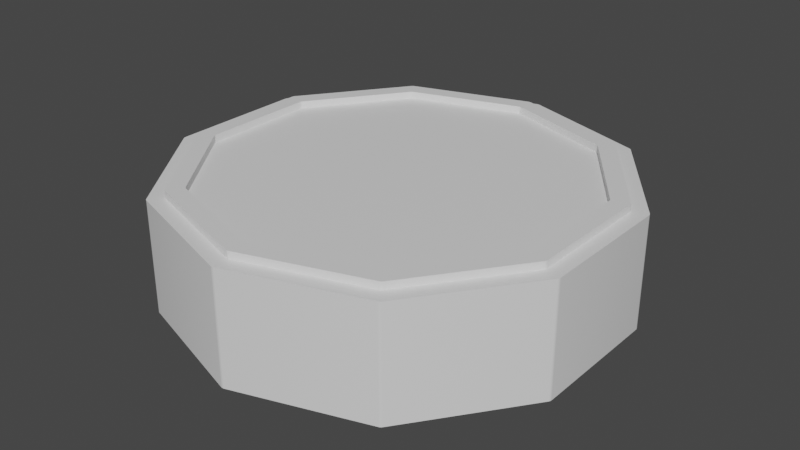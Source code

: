 # Source: final-platform.blend  (saved by Blender 2.93.21; exported with 4.5.12 LTS)
import bpy
from mathutils import Matrix  # noqa: F401  (used for matrix-valued properties, if any)

bpy.ops.wm.read_factory_settings(use_empty=True)
scene = bpy.context.scene
scene.name = 'Scene'

# ---- collections
col_collection = bpy.data.collections.new('Collection'); scene.collection.children.link(col_collection)

# ---- materials (node trees are filled in below, after node groups)
mat_base = bpy.data.materials.new('Base')
mat_base.alpha_threshold = 0.0
mat_base.use_transparent_shadow = False
mat_base.line_color = (0.0, 0.0, 0.0, 1.0)

# ---- node groups
ng_auto_smooth = bpy.data.node_groups.new('Auto Smooth', 'GeometryNodeTree')
_s = ng_auto_smooth.interface.new_socket(name='Geometry', in_out='OUTPUT', socket_type='NodeSocketGeometry')
_s = ng_auto_smooth.interface.new_socket(name='Geometry', in_out='INPUT', socket_type='NodeSocketGeometry')
_s = ng_auto_smooth.interface.new_socket(name='Angle', in_out='INPUT', socket_type='NodeSocketFloat')
_s.subtype = 'ANGLE'
_s.min_value = 0.0
_s.max_value = 3.142
ng_auto_smooth.is_modifier = True
_N = ng_auto_smooth.nodes; _L = ng_auto_smooth.links
n0 = _N.new('NodeGroupOutput'); n0.name = 'Group Output'; n0.location = (480, -100)
n1 = _N.new('NodeGroupInput'); n1.name = 'Group Input'; n1.location = (-420, -300)
n2 = _N.new('NodeGroupInput'); n2.name = 'Group Input.001'; n2.location = (-60, -100)
n3 = _N.new('GeometryNodeSetShadeSmooth'); n3.name = 'Set Shade Smooth'; n3.location = (120, -100)
n3.domain = 'EDGE'
n4 = _N.new('GeometryNodeSetShadeSmooth'); n4.name = 'Set Shade Smooth.001'; n4.location = (300, -100)
n5 = _N.new('GeometryNodeInputMeshEdgeAngle'); n5.name = 'Edge Angle'; n5.location = (-420, -220)
n6 = _N.new('GeometryNodeInputEdgeSmooth'); n6.name = 'Is Edge Smooth'; n6.location = (-60, -160)
n7 = _N.new('GeometryNodeInputShadeSmooth'); n7.name = 'Is Face Smooth'; n7.location = (-240, -340)
n8 = _N.new('FunctionNodeBooleanMath'); n8.name = 'Boolean Math'; n8.location = (-60, -220)
n9 = _N.new('FunctionNodeCompare'); n9.name = 'Compare'; n9.location = (-240, -180)
n9.operation = 'LESS_EQUAL'
_L.new(n5.outputs[0], n9.inputs[0])
_L.new(n4.outputs[0], n0.inputs[0])
_L.new(n1.outputs[1], n9.inputs[1])
_L.new(n9.outputs[0], n8.inputs[0])
_L.new(n7.outputs[0], n8.inputs[1])
_L.new(n2.outputs[0], n3.inputs[0])
_L.new(n6.outputs[0], n3.inputs[1])
_L.new(n3.outputs[0], n4.inputs[0])
_L.new(n8.outputs[0], n3.inputs[2])
n0.is_active_output = True

# ---- material node trees
mat_base.use_nodes = True; mat_base.node_tree.nodes.clear()
_N = mat_base.node_tree.nodes; _L = mat_base.node_tree.links
n0 = _N.new('ShaderNodeOutputMaterial'); n0.name = 'Material Output'; n0.location = (300, 300)
n1 = _N.new('ShaderNodeBsdfPrincipled'); n1.name = 'Principled BSDF'; n1.location = (10, 300)
n1.distribution = 'GGX'
n1.subsurface_method = 'BURLEY'
n1.inputs[2].default_value = 0.4
n1.inputs[3].default_value = 1.45
n1.inputs[27].default_value = (0.0, 0.0, 0.0, 1.0)
n1.inputs[28].default_value = 1.0
_L.new(n1.outputs[0], n0.inputs[0])
n0.is_active_output = True

# ---- world
world_world = bpy.data.worlds.new('World'); scene.world = world_world
world_world.use_nodes = True; world_world.node_tree.nodes.clear()
_N = world_world.node_tree.nodes; _L = world_world.node_tree.links
n0 = _N.new('ShaderNodeOutputWorld'); n0.name = 'World Output'; n0.location = (300, 300)
n1 = _N.new('ShaderNodeBackground'); n1.name = 'Background'; n1.location = (10, 300)
n1.inputs[0].default_value = (0.05088, 0.05088, 0.05088, 1.0)
_L.new(n1.outputs[0], n0.inputs[0])
n0.is_active_output = True
world_world.color = (0.05088, 0.05088, 0.05088)
world_world.use_sun_shadow = False
world_world.sun_shadow_jitter_overblur = 0.0

# ---- meshes
me_circle_001 = bpy.data.meshes.new('Circle.001')
me_circle_001.from_pydata([(1.085e-08, 0.12, 1.0), (-0.07053, 0.09708, 1.0), (-0.1141, 0.03708, 1.0), (-0.1141, -0.03708, 1.0), (-0.07053, -0.09708, 1.0), (2.134e-08, -0.12, 1.0), (0.07053, -0.09708, 1.0), (0.1141, -0.03708, 1.0), (0.1141, 0.03708, 1.0), (0.07053, 0.09708, 1.0), (0.0, 0.0, 0.0), (0.0, 0.0, 1.0), (-0.0136, 1.996, 0.0), (0.0136, 1.996, 0.0), (-0.004977, 1.997, 0.0), (0.004977, 1.997, 0.0), (-1.184, 1.606, 0.0), (-1.162, 1.622, 0.0), (-1.178, 1.613, 0.0), (-1.17, 1.619, 0.0), (-1.902, 0.6037, 0.0), (-1.894, 0.6296, 0.0), (-1.901, 0.6124, 0.0), (-1.898, 0.6219, 0.0), (-1.894, -0.6296, 0.0), (-1.902, -0.6037, 0.0), (-1.898, -0.6219, 0.0), (-1.901, -0.6124, 0.0), (-1.162, -1.622, 0.0), (-1.184, -1.606, 0.0), (-1.17, -1.619, 0.0), (-1.178, -1.613, 0.0), (0.0136, -1.996, 0.0), (-0.0136, -1.996, 0.0), (0.004977, -1.997, 0.0), (-0.004976, -1.997, 0.0), (1.184, -1.606, 0.0), (1.162, -1.622, 0.0), (1.178, -1.613, 0.0), (1.17, -1.619, 0.0), (1.902, -0.6037, 0.0), (1.894, -0.6296, 0.0), (1.901, -0.6124, 0.0), (1.898, -0.6219, 0.0), (1.894, 0.6296, 0.0), (1.902, 0.6037, 0.0), (1.898, 0.6219, 0.0), (1.901, 0.6124, 0.0), (1.162, 1.622, 0.0), (1.184, 1.606, 0.0), (1.17, 1.619, 0.0), (1.178, 1.613, 0.0), (1.894, 0.6296, 0.5), (1.902, 0.6037, 0.5), (1.898, 0.6219, 0.5), (1.901, 0.6124, 0.5), (1.162, 1.622, 0.5), (1.184, 1.606, 0.5), (1.17, 1.619, 0.5), (1.178, 1.613, 0.5), (0.0136, -1.996, 0.5), (-0.0136, -1.996, 0.5), (0.004977, -1.997, 0.5), (-0.004976, -1.997, 0.5), (1.184, -1.606, 0.5), (1.162, -1.622, 0.5), (1.178, -1.613, 0.5), (1.17, -1.619, 0.5), (-1.902, 0.6037, 0.5), (-1.894, 0.6296, 0.5), (-1.901, 0.6124, 0.5), (-1.898, 0.6219, 0.5), (-1.894, -0.6296, 0.5), (-1.902, -0.6037, 0.5), (-1.898, -0.6219, 0.5), (-1.901, -0.6124, 0.5), (-0.0136, 1.996, 0.5), (0.0136, 1.996, 0.5), (-0.004977, 1.997, 0.5), (0.004977, 1.997, 0.5), (1.902, -0.6037, 0.5), (1.894, -0.6296, 0.5), (1.901, -0.6124, 0.5), (1.898, -0.6219, 0.5), (-1.162, -1.622, 0.5), (-1.184, -1.606, 0.5), (-1.17, -1.619, 0.5), (-1.178, -1.613, 0.5), (-1.184, 1.606, 0.5), (-1.162, 1.622, 0.5), (-1.178, 1.613, 0.5), (-1.17, 1.619, 0.5), (1.184, 1.606, 1.0), (1.162, 1.622, 1.0), (1.167, 1.606, 1.0), (1.178, 1.613, 1.0), (1.17, 1.619, 1.0), (1.162, -1.622, 1.0), (1.184, -1.606, 1.0), (1.167, -1.606, 1.0), (1.17, -1.619, 1.0), (1.178, -1.613, 1.0), (-1.902, -0.6037, 1.0), (-1.894, -0.6296, 1.0), (-1.889, -0.6136, 1.0), (-1.901, -0.6124, 1.0), (-1.898, -0.6219, 1.0), (0.0136, 1.996, 1.0), (-0.0136, 1.996, 1.0), (-5.833e-09, 1.986, 1.0), (0.004977, 1.997, 1.0), (-0.004977, 1.997, 1.0), (1.894, -0.6296, 1.0), (1.902, -0.6037, 1.0), (1.889, -0.6136, 1.0), (1.898, -0.6219, 1.0), (1.901, -0.6124, 1.0), (-1.184, -1.606, 1.0), (-1.162, -1.622, 1.0), (-1.167, -1.606, 1.0), (-1.178, -1.613, 1.0), (-1.17, -1.619, 1.0), (-1.162, 1.622, 1.0), (-1.184, 1.606, 1.0), (-1.167, 1.606, 1.0), (-1.17, 1.619, 1.0), (-1.178, 1.613, 1.0), (1.902, 0.6037, 1.0), (1.894, 0.6296, 1.0), (1.889, 0.6136, 1.0), (1.901, 0.6124, 1.0), (1.898, 0.6219, 1.0), (-0.0136, -1.996, 1.0), (0.0136, -1.996, 1.0), (1.678e-07, -1.986, 1.0), (-0.004976, -1.997, 1.0), (0.004977, -1.997, 1.0), (-1.894, 0.6296, 1.0), (-1.902, 0.6037, 1.0), (-1.889, 0.6136, 1.0), (-1.898, 0.6219, 1.0), (-1.901, 0.6124, 1.0), (1.077, 1.505, 1.0), (1.099, 1.489, 1.0), (1.099, 1.512, 1.0), (1.085, 1.501, 1.0), (1.093, 1.495, 1.0), (1.099, -1.489, 1.0), (1.077, -1.505, 1.0), (1.099, -1.512, 1.0), (1.093, -1.495, 1.0), (1.085, -1.501, 1.0), (-1.756, -0.5848, 1.0), (-1.764, -0.5589, 1.0), (-1.778, -0.5776, 1.0), (-1.76, -0.5771, 1.0), (-1.763, -0.5676, 1.0), (-0.0136, 1.85, 1.0), (0.0136, 1.85, 1.0), (-4.791e-09, 1.869, 1.0), (-0.004977, 1.852, 1.0), (0.004977, 1.852, 1.0), (1.764, -0.5589, 1.0), (1.756, -0.5848, 1.0), (1.778, -0.5776, 1.0), (1.763, -0.5676, 1.0), (1.76, -0.5771, 1.0), (-1.077, -1.505, 1.0), (-1.099, -1.489, 1.0), (-1.099, -1.512, 1.0), (-1.085, -1.501, 1.0), (-1.093, -1.495, 1.0), (-1.099, 1.489, 1.0), (-1.077, 1.505, 1.0), (-1.099, 1.512, 1.0), (-1.093, 1.495, 1.0), (-1.085, 1.501, 1.0), (1.756, 0.5848, 1.0), (1.764, 0.5589, 1.0), (1.778, 0.5776, 1.0), (1.76, 0.5771, 1.0), (1.763, 0.5676, 1.0), (0.0136, -1.85, 1.0), (-0.0136, -1.85, 1.0), (1.586e-07, -1.869, 1.0), (0.004977, -1.852, 1.0), (-0.004976, -1.852, 1.0), (-1.764, 0.5589, 1.0), (-1.756, 0.5848, 1.0), (-1.778, 0.5776, 1.0), (-1.763, 0.5676, 1.0), (-1.76, 0.5771, 1.0), (1.006, 1.361, 1.0), (0.9837, 1.377, 1.0), (0.9889, 1.361, 1.0), (0.9997, 1.367, 1.0), (0.9916, 1.373, 1.0), (0.9837, -1.377, 1.0), (1.006, -1.361, 1.0), (0.9889, -1.361, 1.0), (0.9916, -1.373, 1.0), (0.9997, -1.367, 1.0), (-1.614, -0.51, 1.0), (-1.605, -0.5359, 1.0), (-1.6, -0.5199, 1.0), (-1.613, -0.5187, 1.0), (-1.609, -0.5282, 1.0), (0.0136, 1.692, 1.0), (-0.0136, 1.692, 1.0), (-3.121e-09, 1.682, 1.0), (0.004977, 1.694, 1.0), (-0.004977, 1.694, 1.0), (1.605, -0.5359, 1.0), (1.614, -0.51, 1.0), (1.6, -0.5199, 1.0), (1.609, -0.5282, 1.0), (1.613, -0.5187, 1.0), (-1.006, -1.361, 1.0), (-0.9837, -1.377, 1.0), (-0.9889, -1.361, 1.0), (-0.9997, -1.367, 1.0), (-0.9916, -1.373, 1.0), (-0.9837, 1.377, 1.0), (-1.006, 1.361, 1.0), (-0.9889, 1.361, 1.0), (-0.9916, 1.373, 1.0), (-0.9997, 1.367, 1.0), (1.614, 0.51, 1.0), (1.605, 0.5359, 1.0), (1.6, 0.5199, 1.0), (1.613, 0.5187, 1.0), (1.609, 0.5282, 1.0), (-0.0136, -1.692, 1.0), (0.0136, -1.692, 1.0), (1.44e-07, -1.682, 1.0), (-0.004977, -1.694, 1.0), (0.004977, -1.694, 1.0), (-1.605, 0.5359, 1.0), (-1.614, 0.51, 1.0), (-1.6, 0.5199, 1.0), (-1.609, 0.5282, 1.0), (-1.613, 0.5187, 1.0), (1.605, 0.5359, 1.066), (1.614, 0.51, 1.066), (1.627, 0.5287, 1.066), (1.609, 0.5282, 1.066), (1.613, 0.5187, 1.066), (1.764, 0.5589, 1.066), (1.756, 0.5848, 1.066), (1.751, 0.5688, 1.066), (1.763, 0.5676, 1.066), (1.76, 0.5771, 1.066), (0.0136, -1.692, 1.066), (-0.0136, -1.692, 1.066), (1.462e-07, -1.711, 1.066), (0.004977, -1.694, 1.066), (-0.004976, -1.694, 1.066), (-0.0136, -1.85, 1.066), (0.0136, -1.85, 1.066), (1.564e-07, -1.841, 1.066), (-0.004976, -1.852, 1.066), (0.004977, -1.852, 1.066), (-1.614, 0.51, 1.066), (-1.605, 0.5359, 1.066), (-1.627, 0.5287, 1.066), (-1.613, 0.5187, 1.066), (-1.609, 0.5282, 1.066), (-1.756, 0.5848, 1.066), (-1.764, 0.5589, 1.066), (-1.751, 0.5688, 1.066), (-1.76, 0.5771, 1.066), (-1.763, 0.5676, 1.066), (-1.077, 1.505, 1.066), (-1.099, 1.489, 1.066), (-1.082, 1.489, 1.066), (-1.085, 1.501, 1.066), (-1.093, 1.495, 1.066), (-1.099, -1.489, 1.066), (-1.077, -1.505, 1.066), (-1.082, -1.489, 1.066), (-1.093, -1.495, 1.066), (-1.085, -1.501, 1.066), (1.756, -0.5848, 1.066), (1.764, -0.5589, 1.066), (1.751, -0.5688, 1.066), (1.76, -0.5771, 1.066), (1.763, -0.5676, 1.066), (0.0136, 1.85, 1.066), (-0.0136, 1.85, 1.066), (-4.535e-09, 1.841, 1.066), (0.004977, 1.852, 1.066), (-0.004977, 1.852, 1.066), (-1.764, -0.5589, 1.066), (-1.756, -0.5848, 1.066), (-1.751, -0.5688, 1.066), (-1.763, -0.5676, 1.066), (-1.76, -0.5771, 1.066), (1.077, -1.505, 1.066), (1.099, -1.489, 1.066), (1.082, -1.489, 1.066), (1.085, -1.501, 1.066), (1.093, -1.495, 1.066), (1.099, 1.489, 1.066), (1.077, 1.505, 1.066), (1.082, 1.489, 1.066), (1.093, 1.495, 1.066), (1.085, 1.501, 1.066), (0.9837, 1.377, 1.066), (1.006, 1.361, 1.066), (1.006, 1.384, 1.066), (0.9916, 1.373, 1.066), (0.9997, 1.367, 1.066), (1.006, -1.361, 1.066), (0.9837, -1.377, 1.066), (1.006, -1.384, 1.066), (0.9997, -1.367, 1.066), (0.9916, -1.373, 1.066), (-1.605, -0.5359, 1.066), (-1.614, -0.51, 1.066), (-1.627, -0.5287, 1.066), (-1.609, -0.5282, 1.066), (-1.613, -0.5187, 1.066), (-0.0136, 1.692, 1.066), (0.0136, 1.692, 1.066), (-3.377e-09, 1.711, 1.066), (-0.004977, 1.694, 1.066), (0.004977, 1.694, 1.066), (1.614, -0.51, 1.066), (1.605, -0.5359, 1.066), (1.627, -0.5287, 1.066), (1.613, -0.5187, 1.066), (1.609, -0.5282, 1.066), (-0.9837, -1.377, 1.066), (-1.006, -1.361, 1.066), (-1.006, -1.384, 1.066), (-0.9916, -1.373, 1.066), (-0.9997, -1.367, 1.066), (-1.006, 1.361, 1.066), (-0.9837, 1.377, 1.066), (-1.006, 1.384, 1.066), (-0.9997, 1.367, 1.066), (-0.9916, 1.373, 1.066)], [(10, 11)], [(207, 193, 307, 323), (212, 198, 312, 328), (217, 203, 317, 333), (192, 228, 242, 308), (197, 233, 252, 313), (202, 238, 262, 318), (222, 208, 322, 338), (227, 213, 327, 243), (232, 218, 332, 253), (237, 223, 337, 263), (20, 25, 73, 68), (32, 37, 65, 60), (44, 49, 57, 52), (48, 13, 77, 56), (28, 33, 61, 84), (40, 45, 53, 80), (16, 21, 69, 88), (24, 29, 85, 72), (36, 41, 81, 64), (52, 57, 92, 128), (11, 5, 6), (6, 7, 11), (7, 8, 11), (8, 9, 11), (9, 0, 11), (0, 1, 11), (1, 2, 11), (2, 3, 11), (3, 4, 11), (4, 5, 11), (72, 85, 117, 103), (64, 81, 112, 98), (56, 77, 107, 93), (94, 93, 107, 109, 159, 158, 142, 144), (76, 89, 122, 108), (68, 73, 102, 138), (60, 65, 97, 133), (88, 69, 137, 123), (84, 61, 132, 118), (80, 53, 127, 113), (142, 158, 287, 303), (124, 123, 137, 139, 189, 188, 172, 174), (119, 118, 132, 134, 184, 183, 167, 169), (114, 113, 127, 129, 179, 178, 162, 164), (139, 138, 102, 104, 154, 153, 187, 189), (134, 133, 97, 99, 149, 148, 182, 184), (129, 128, 92, 94, 144, 143, 177, 179), (109, 108, 122, 124, 174, 173, 157, 159), (104, 103, 117, 119, 169, 168, 152, 154), (99, 98, 112, 114, 164, 163, 147, 149), (234, 233, 197, 199, 6, 5), (249, 248, 302, 304, 309, 308, 242, 244), (182, 148, 297, 258), (239, 238, 202, 204, 3, 2), (187, 153, 292, 268), (199, 198, 212, 214, 7, 6), (162, 178, 247, 283), (204, 203, 217, 219, 4, 3), (167, 183, 257, 278), (209, 208, 222, 224, 1, 0), (289, 288, 272, 274, 339, 338, 322, 324), (269, 268, 292, 294, 319, 318, 262, 264), (259, 258, 297, 299, 314, 313, 252, 254), (294, 293, 277, 279, 334, 333, 317, 319), (299, 298, 282, 284, 329, 328, 312, 314), (304, 303, 287, 289, 324, 323, 307, 309), (274, 273, 267, 269, 264, 263, 337, 339), (279, 278, 257, 259, 254, 253, 332, 334), (284, 283, 247, 249, 244, 243, 327, 329), (177, 143, 302, 248), (224, 223, 237, 239, 2, 1), (229, 228, 192, 194, 9, 8), (157, 173, 272, 288), (219, 218, 232, 234, 5, 4), (194, 193, 207, 209, 0, 9), (152, 168, 277, 293), (214, 213, 227, 229, 8, 7), (172, 188, 267, 273), (147, 163, 282, 298), (92, 95, 94), (95, 96, 94), (96, 93, 94), (97, 100, 99), (100, 101, 99), (101, 98, 99), (102, 105, 104), (105, 106, 104), (106, 103, 104), (107, 110, 109), (110, 111, 109), (111, 108, 109), (112, 115, 114), (115, 116, 114), (116, 113, 114), (117, 120, 119), (120, 121, 119), (121, 118, 119), (122, 125, 124), (125, 126, 124), (126, 123, 124), (127, 130, 129), (130, 131, 129), (131, 128, 129), (132, 135, 134), (135, 136, 134), (136, 133, 134), (137, 140, 139), (140, 141, 139), (141, 138, 139), (142, 145, 144), (145, 146, 144), (146, 143, 144), (147, 150, 149), (150, 151, 149), (151, 148, 149), (152, 155, 154), (155, 156, 154), (156, 153, 154), (157, 160, 159), (160, 161, 159), (161, 158, 159), (162, 165, 164), (165, 166, 164), (166, 163, 164), (167, 170, 169), (170, 171, 169), (171, 168, 169), (172, 175, 174), (175, 176, 174), (176, 173, 174), (177, 180, 179), (180, 181, 179), (181, 178, 179), (182, 185, 184), (185, 186, 184), (186, 183, 184), (187, 190, 189), (190, 191, 189), (191, 188, 189), (192, 195, 194), (195, 196, 194), (196, 193, 194), (197, 200, 199), (200, 201, 199), (201, 198, 199), (202, 205, 204), (205, 206, 204), (206, 203, 204), (207, 210, 209), (210, 211, 209), (211, 208, 209), (212, 215, 214), (215, 216, 214), (216, 213, 214), (217, 220, 219), (220, 221, 219), (221, 218, 219), (222, 225, 224), (225, 226, 224), (226, 223, 224), (227, 230, 229), (230, 231, 229), (231, 228, 229), (232, 235, 234), (235, 236, 234), (236, 233, 234), (237, 240, 239), (240, 241, 239), (241, 238, 239), (242, 245, 244), (245, 246, 244), (246, 243, 244), (247, 250, 249), (250, 251, 249), (251, 248, 249), (252, 255, 254), (255, 256, 254), (256, 253, 254), (257, 260, 259), (260, 261, 259), (261, 258, 259), (262, 265, 264), (265, 266, 264), (266, 263, 264), (267, 270, 269), (270, 271, 269), (271, 268, 269), (272, 275, 274), (275, 276, 274), (276, 273, 274), (277, 280, 279), (280, 281, 279), (281, 278, 279), (282, 285, 284), (285, 286, 284), (286, 283, 284), (287, 290, 289), (290, 291, 289), (291, 288, 289), (292, 295, 294), (295, 296, 294), (296, 293, 294), (297, 300, 299), (300, 301, 299), (301, 298, 299), (302, 305, 304), (305, 306, 304), (306, 303, 304), (307, 310, 309), (310, 311, 309), (311, 308, 309), (312, 315, 314), (315, 316, 314), (316, 313, 314), (317, 320, 319), (320, 321, 319), (321, 318, 319), (322, 325, 324), (325, 326, 324), (326, 323, 324), (327, 330, 329), (330, 331, 329), (331, 328, 329), (332, 335, 334), (335, 336, 334), (336, 333, 334), (337, 340, 339), (340, 341, 339), (341, 338, 339), (53, 45, 47, 55), (55, 47, 46, 54), (54, 46, 44, 52), (61, 33, 35, 63), (63, 35, 34, 62), (62, 34, 32, 60), (69, 21, 23, 71), (71, 23, 22, 70), (70, 22, 20, 68), (127, 53, 55, 130), (130, 55, 54, 131), (131, 54, 52, 128), (48, 56, 58, 50), (50, 58, 59, 51), (51, 59, 57, 49), (132, 61, 63, 135), (135, 63, 62, 136), (136, 62, 60, 133), (36, 64, 66, 38), (38, 66, 67, 39), (39, 67, 65, 37), (137, 69, 71, 140), (140, 71, 70, 141), (141, 70, 68, 138), (24, 72, 74, 26), (26, 74, 75, 27), (27, 75, 73, 25), (12, 76, 78, 14), (14, 78, 79, 15), (15, 79, 77, 13), (40, 80, 82, 42), (42, 82, 83, 43), (43, 83, 81, 41), (28, 84, 86, 30), (30, 86, 87, 31), (31, 87, 85, 29), (16, 88, 90, 18), (18, 90, 91, 19), (19, 91, 89, 17), (56, 93, 96, 58), (58, 96, 95, 59), (59, 95, 92, 57), (64, 98, 101, 66), (66, 101, 100, 67), (67, 100, 97, 65), (72, 103, 106, 74), (74, 106, 105, 75), (75, 105, 102, 73), (76, 108, 111, 78), (78, 111, 110, 79), (79, 110, 107, 77), (80, 113, 116, 82), (82, 116, 115, 83), (83, 115, 112, 81), (84, 118, 121, 86), (86, 121, 120, 87), (87, 120, 117, 85), (88, 123, 126, 90), (90, 126, 125, 91), (91, 125, 122, 89), (322, 208, 211, 325), (325, 211, 210, 326), (326, 210, 207, 323), (192, 308, 311, 195), (195, 311, 310, 196), (196, 310, 307, 193), (287, 158, 161, 290), (290, 161, 160, 291), (291, 160, 157, 288), (172, 273, 276, 175), (175, 276, 275, 176), (176, 275, 272, 173), (327, 213, 216, 330), (330, 216, 215, 331), (331, 215, 212, 328), (197, 313, 316, 200), (200, 316, 315, 201), (201, 315, 312, 198), (282, 163, 166, 285), (285, 166, 165, 286), (286, 165, 162, 283), (177, 248, 251, 180), (180, 251, 250, 181), (181, 250, 247, 178), (332, 218, 221, 335), (335, 221, 220, 336), (336, 220, 217, 333), (202, 318, 321, 205), (205, 321, 320, 206), (206, 320, 317, 203), (167, 278, 281, 170), (170, 281, 280, 171), (171, 280, 277, 168), (292, 153, 156, 295), (295, 156, 155, 296), (296, 155, 152, 293), (237, 263, 266, 240), (240, 266, 265, 241), (241, 265, 262, 238), (297, 148, 151, 300), (300, 151, 150, 301), (301, 150, 147, 298), (222, 338, 341, 225), (225, 341, 340, 226), (226, 340, 337, 223), (232, 253, 256, 235), (235, 256, 255, 236), (236, 255, 252, 233), (302, 143, 146, 305), (305, 146, 145, 306), (306, 145, 142, 303), (227, 243, 246, 230), (230, 246, 245, 231), (231, 245, 242, 228), (267, 188, 191, 270), (270, 191, 190, 271), (271, 190, 187, 268), (257, 183, 186, 260), (260, 186, 185, 261), (261, 185, 182, 258), (12, 17, 89, 76)])
me_circle_001.polygons.foreach_set('use_smooth', [True] * 350)
_uv = me_circle_001.uv_layers.new(name='UVMap')
_uv.uv.foreach_set('vector', [0.6925, 0.5721, 0.6945, 0.4343, 0.7036, 0.4312, 0.7017, 0.5748, 0.477, 0.2714, 0.3454, 0.3121, 0.3396, 0.3044, 0.4767, 0.2618, 0.2577, 0.5692, 0.337, 0.6819, 0.3315, 0.6897, 0.2486, 0.5724, 0.6934, 0.4308, 0.6141, 0.3182, 0.6196, 0.3103, 0.7024, 0.4276, 0.3424, 0.3142, 0.2598, 0.4244, 0.2506, 0.4216, 0.3365, 0.3066, 0.3399, 0.6841, 0.4703, 0.7285, 0.4705, 0.7381, 0.3345, 0.692, 0.6087, 0.6858, 0.6913, 0.5756, 0.7005, 0.5784, 0.6146, 0.6934, 0.6111, 0.3159, 0.4807, 0.2715, 0.4806, 0.2619, 0.6165, 0.308, 0.2586, 0.4279, 0.2566, 0.5657, 0.2475, 0.5688, 0.2494, 0.4252, 0.474, 0.7286, 0.6057, 0.6879, 0.6114, 0.6956, 0.4743, 0.7382, 0.4721, 0.9989, 0.185, 0.9056, 0.2512, 0.8108, 0.4715, 0.8832, 0.002101, 0.3426, 0.1795, 0.09838, 0.2493, 0.1907, 0.1123, 0.3778, 0.7715, 0.09838, 0.949, 0.3426, 0.8397, 0.3804, 0.704, 0.1923, 0.9511, 0.3491, 0.9511, 0.6509, 0.8404, 0.6173, 0.8412, 0.3854, 4.63e-09, 0.6509, 3.957e-07, 0.3491, 0.1107, 0.3827, 0.1098, 0.6146, 0.4789, 0.001104, 0.766, 0.09439, 0.6998, 0.1892, 0.4795, 0.1168, 0.766, 0.9056, 0.4789, 0.9989, 0.4767, 0.8833, 0.6975, 0.8124, 0.1795, 0.9016, 0.002101, 0.6574, 0.1114, 0.6196, 0.247, 0.8077, 0.185, 0.09438, 0.4721, 0.001104, 0.4743, 0.1167, 0.2535, 0.1876, 0.704, 0.1923, 0.8397, 0.3804, 0.7541, 0.4122, 0.6525, 0.2676, 0.4755, 0.5, 0.4587, 0.4942, 0.4653, 0.4854, 0.4653, 0.4854, 0.4758, 0.4822, 0.4755, 0.5, 0.4758, 0.4822, 0.4863, 0.4858, 0.4755, 0.5, 0.4863, 0.4858, 0.4926, 0.4948, 0.4755, 0.5, 0.4926, 0.4948, 0.4924, 0.5058, 0.4755, 0.5, 0.4924, 0.5058, 0.4857, 0.5146, 0.4755, 0.5, 0.4857, 0.5146, 0.4752, 0.5178, 0.4755, 0.5, 0.4752, 0.5178, 0.4648, 0.5142, 0.4755, 0.5, 0.4648, 0.5142, 0.4585, 0.5052, 0.4755, 0.5, 0.4585, 0.5052, 0.4587, 0.4942, 0.4755, 0.5, 0.247, 0.8077, 0.1114, 0.6196, 0.197, 0.5878, 0.2986, 0.7324, 0.2535, 0.1876, 0.4743, 0.1167, 0.4781, 0.2079, 0.3092, 0.2599, 0.8412, 0.3854, 0.8404, 0.6173, 0.7525, 0.5927, 0.7553, 0.416, 0.7533, 0.4145, 0.7553, 0.416, 0.7525, 0.5927, 0.7505, 0.5941, 0.7343, 0.5881, 0.7324, 0.5853, 0.7346, 0.4219, 0.7367, 0.4192, 0.8388, 0.6222, 0.7018, 0.8093, 0.6451, 0.7378, 0.7512, 0.5965, 0.4715, 0.8832, 0.2512, 0.8108, 0.3018, 0.7348, 0.469, 0.792, 0.1123, 0.3778, 0.2493, 0.1907, 0.306, 0.2622, 0.1998, 0.4035, 0.6975, 0.8124, 0.4767, 0.8833, 0.4729, 0.7921, 0.6418, 0.7401, 0.1098, 0.6146, 0.1107, 0.3827, 0.1986, 0.4073, 0.1958, 0.584, 0.4795, 0.1168, 0.6998, 0.1892, 0.6493, 0.2652, 0.4821, 0.208, 0.7346, 0.4219, 0.7324, 0.5853, 0.7228, 0.5825, 0.7252, 0.4251, 0.6427, 0.7377, 0.6418, 0.7401, 0.4729, 0.7921, 0.471, 0.7906, 0.4717, 0.7733, 0.4738, 0.7706, 0.6299, 0.7223, 0.6331, 0.7234, 0.1978, 0.5855, 0.1958, 0.584, 0.1986, 0.4073, 0.2006, 0.4059, 0.2167, 0.4119, 0.2187, 0.4147, 0.2164, 0.5781, 0.2144, 0.5808, 0.48, 0.2094, 0.4821, 0.208, 0.6493, 0.2652, 0.65, 0.2676, 0.6393, 0.2811, 0.636, 0.2821, 0.4813, 0.2294, 0.4794, 0.2267, 0.471, 0.7906, 0.469, 0.792, 0.3018, 0.7348, 0.3011, 0.7324, 0.3118, 0.7189, 0.315, 0.7179, 0.4698, 0.7706, 0.4717, 0.7733, 0.2006, 0.4059, 0.1998, 0.4035, 0.306, 0.2622, 0.3084, 0.2623, 0.318, 0.2766, 0.3179, 0.28, 0.22, 0.4109, 0.2167, 0.4119, 0.65, 0.2676, 0.6525, 0.2676, 0.7541, 0.4122, 0.7533, 0.4145, 0.7367, 0.4192, 0.7334, 0.4181, 0.6392, 0.2845, 0.6393, 0.2811, 0.7505, 0.5941, 0.7512, 0.5965, 0.6451, 0.7378, 0.6427, 0.7377, 0.6331, 0.7234, 0.6332, 0.72, 0.7311, 0.5891, 0.7343, 0.5881, 0.3011, 0.7324, 0.2986, 0.7324, 0.197, 0.5878, 0.1978, 0.5855, 0.2144, 0.5808, 0.2176, 0.5819, 0.3119, 0.7155, 0.3118, 0.7189, 0.3084, 0.2623, 0.3092, 0.2599, 0.4781, 0.2079, 0.48, 0.2094, 0.4794, 0.2267, 0.4773, 0.2294, 0.3211, 0.2777, 0.318, 0.2766, 0.2604, 0.4266, 0.2598, 0.4244, 0.3424, 0.3142, 0.3446, 0.3142, 0.4653, 0.4854, 0.4587, 0.4942, 0.631, 0.2926, 0.6335, 0.2926, 0.7241, 0.4214, 0.7233, 0.4236, 0.7056, 0.4286, 0.7024, 0.4276, 0.6196, 0.3103, 0.6197, 0.3071, 0.22, 0.4109, 0.3179, 0.28, 0.324, 0.2879, 0.2295, 0.4139, 0.4722, 0.7273, 0.4703, 0.7285, 0.3399, 0.6841, 0.3393, 0.6819, 0.4648, 0.5142, 0.4752, 0.5178, 0.4698, 0.7706, 0.315, 0.7179, 0.3207, 0.7097, 0.4697, 0.7606, 0.3446, 0.3142, 0.3454, 0.3121, 0.477, 0.2714, 0.4789, 0.2727, 0.4758, 0.4822, 0.4653, 0.4854, 0.4813, 0.2294, 0.636, 0.2821, 0.6304, 0.2903, 0.4814, 0.2394, 0.3393, 0.6819, 0.337, 0.6819, 0.2577, 0.5692, 0.2584, 0.5671, 0.4585, 0.5052, 0.4648, 0.5142, 0.2164, 0.5781, 0.2187, 0.4147, 0.2283, 0.4175, 0.2259, 0.5749, 0.6906, 0.5734, 0.6913, 0.5756, 0.6087, 0.6858, 0.6064, 0.6858, 0.4857, 0.5146, 0.4924, 0.5058, 0.7208, 0.5838, 0.7215, 0.5861, 0.6271, 0.7121, 0.6247, 0.712, 0.6145, 0.6967, 0.6146, 0.6934, 0.7005, 0.5784, 0.7036, 0.5775, 0.4716, 0.7592, 0.4697, 0.7606, 0.3207, 0.7097, 0.32, 0.7074, 0.3314, 0.6929, 0.3345, 0.692, 0.4705, 0.7381, 0.4723, 0.7408, 0.2302, 0.4162, 0.2295, 0.4139, 0.324, 0.2879, 0.3263, 0.288, 0.3366, 0.3033, 0.3365, 0.3066, 0.2506, 0.4216, 0.2475, 0.4225, 0.32, 0.7074, 0.3176, 0.7074, 0.227, 0.5786, 0.2278, 0.5764, 0.2455, 0.5714, 0.2486, 0.5724, 0.3315, 0.6897, 0.3314, 0.6929, 0.3263, 0.288, 0.3271, 0.2857, 0.4776, 0.2394, 0.4794, 0.2408, 0.4787, 0.2592, 0.4767, 0.2618, 0.3396, 0.3044, 0.3366, 0.3033, 0.7233, 0.4236, 0.7252, 0.4251, 0.7228, 0.5825, 0.7208, 0.5838, 0.7036, 0.5775, 0.7017, 0.5748, 0.7036, 0.4312, 0.7056, 0.4286, 0.6247, 0.712, 0.6239, 0.7143, 0.4735, 0.7606, 0.4716, 0.7592, 0.4723, 0.7408, 0.4743, 0.7382, 0.6114, 0.6956, 0.6145, 0.6967, 0.2278, 0.5764, 0.2259, 0.5749, 0.2283, 0.4175, 0.2302, 0.4162, 0.2475, 0.4225, 0.2494, 0.4252, 0.2475, 0.5688, 0.2455, 0.5714, 0.4794, 0.2408, 0.4814, 0.2394, 0.6304, 0.2903, 0.631, 0.2926, 0.6197, 0.3071, 0.6165, 0.308, 0.4806, 0.2619, 0.4787, 0.2592, 0.6392, 0.2845, 0.7334, 0.4181, 0.7241, 0.4214, 0.6335, 0.2926, 0.6064, 0.6858, 0.6057, 0.6879, 0.474, 0.7286, 0.4722, 0.7273, 0.4752, 0.5178, 0.4857, 0.5146, 0.6118, 0.3181, 0.6141, 0.3182, 0.6934, 0.4308, 0.6927, 0.4329, 0.4926, 0.4948, 0.4863, 0.4858, 0.7311, 0.5891, 0.6332, 0.72, 0.6271, 0.7121, 0.7215, 0.5861, 0.2584, 0.5671, 0.2566, 0.5657, 0.2586, 0.4279, 0.2604, 0.4266, 0.4587, 0.4942, 0.4585, 0.5052, 0.6927, 0.4329, 0.6945, 0.4343, 0.6925, 0.5721, 0.6906, 0.5734, 0.4924, 0.5058, 0.4926, 0.4948, 0.3119, 0.7155, 0.2176, 0.5819, 0.227, 0.5786, 0.3176, 0.7074, 0.4789, 0.2727, 0.4807, 0.2715, 0.6111, 0.3159, 0.6118, 0.3181, 0.4863, 0.4858, 0.4758, 0.4822, 0.6299, 0.7223, 0.4738, 0.7706, 0.4735, 0.7606, 0.6239, 0.7143, 0.3211, 0.2777, 0.4773, 0.2294, 0.4776, 0.2394, 0.3271, 0.2857, 0.7541, 0.4122, 0.7548, 0.4133, 0.7533, 0.4145, 0.7548, 0.4133, 0.7557, 0.4145, 0.7533, 0.4145, 0.7557, 0.4145, 0.7565, 0.4157, 0.7533, 0.4145, 0.306, 0.2622, 0.3067, 0.2612, 0.3084, 0.2623, 0.3067, 0.2612, 0.3076, 0.2599, 0.3084, 0.2623, 0.3076, 0.2599, 0.3085, 0.2588, 0.3084, 0.2623, 0.3018, 0.7348, 0.3005, 0.7343, 0.3011, 0.7324, 0.3005, 0.7343, 0.2991, 0.7339, 0.3011, 0.7324, 0.2991, 0.7339, 0.2978, 0.7334, 0.3011, 0.7324, 0.7525, 0.5927, 0.7525, 0.594, 0.7505, 0.5941, 0.7525, 0.594, 0.7525, 0.5955, 0.7505, 0.5941, 0.7525, 0.5955, 0.7525, 0.5969, 0.7505, 0.5941, 0.4781, 0.2079, 0.4793, 0.2076, 0.48, 0.2094, 0.4793, 0.2076, 0.4808, 0.2071, 0.48, 0.2094, 0.4808, 0.2071, 0.4821, 0.2067, 0.48, 0.2094, 0.197, 0.5878, 0.1962, 0.5867, 0.1978, 0.5855, 0.1962, 0.5867, 0.1953, 0.5855, 0.1978, 0.5855, 0.1953, 0.5855, 0.1945, 0.5843, 0.1978, 0.5855, 0.6451, 0.7378, 0.6443, 0.7388, 0.6427, 0.7377, 0.6443, 0.7388, 0.6434, 0.7401, 0.6427, 0.7377, 0.6434, 0.7401, 0.6426, 0.7412, 0.6427, 0.7377, 0.6493, 0.2652, 0.6505, 0.2657, 0.65, 0.2676, 0.6505, 0.2657, 0.652, 0.2661, 0.65, 0.2676, 0.652, 0.2661, 0.6533, 0.2666, 0.65, 0.2676, 0.1986, 0.4073, 0.1986, 0.406, 0.2006, 0.4059, 0.1986, 0.406, 0.1986, 0.4045, 0.2006, 0.4059, 0.1986, 0.4045, 0.1986, 0.4031, 0.2006, 0.4059, 0.4729, 0.7921, 0.4717, 0.7924, 0.471, 0.7906, 0.4717, 0.7924, 0.4703, 0.7929, 0.471, 0.7906, 0.4703, 0.7929, 0.4689, 0.7933, 0.471, 0.7906, 0.7346, 0.4219, 0.7346, 0.4206, 0.7367, 0.4192, 0.7346, 0.4206, 0.7347, 0.4192, 0.7367, 0.4192, 0.7347, 0.4192, 0.7347, 0.4181, 0.7367, 0.4192, 0.3211, 0.2777, 0.3199, 0.2781, 0.318, 0.2766, 0.3199, 0.2781, 0.3186, 0.2785, 0.318, 0.2766, 0.3186, 0.2785, 0.3176, 0.2788, 0.318, 0.2766, 0.3119, 0.7155, 0.3126, 0.7166, 0.3118, 0.7189, 0.3126, 0.7166, 0.3134, 0.7177, 0.3118, 0.7189, 0.3134, 0.7177, 0.314, 0.7186, 0.3118, 0.7189, 0.7311, 0.5891, 0.7318, 0.588, 0.7343, 0.5881, 0.7318, 0.588, 0.7327, 0.587, 0.7343, 0.5881, 0.7327, 0.587, 0.7333, 0.5861, 0.7343, 0.5881, 0.4813, 0.2294, 0.4801, 0.229, 0.4794, 0.2267, 0.4801, 0.229, 0.4788, 0.2286, 0.4794, 0.2267, 0.4788, 0.2286, 0.4777, 0.2282, 0.4794, 0.2267, 0.2164, 0.5781, 0.2164, 0.5794, 0.2144, 0.5808, 0.2164, 0.5794, 0.2164, 0.5808, 0.2144, 0.5808, 0.2164, 0.5808, 0.2164, 0.5819, 0.2144, 0.5808, 0.6299, 0.7223, 0.6311, 0.7219, 0.6331, 0.7234, 0.6311, 0.7219, 0.6324, 0.7215, 0.6331, 0.7234, 0.6324, 0.7215, 0.6335, 0.7212, 0.6331, 0.7234, 0.6392, 0.2845, 0.6385, 0.2834, 0.6393, 0.2811, 0.6385, 0.2834, 0.6377, 0.2823, 0.6393, 0.2811, 0.6377, 0.2823, 0.6371, 0.2814, 0.6393, 0.2811, 0.22, 0.4109, 0.2192, 0.412, 0.2167, 0.4119, 0.2192, 0.412, 0.2184, 0.413, 0.2167, 0.4119, 0.2184, 0.413, 0.2178, 0.4139, 0.2167, 0.4119, 0.4698, 0.7706, 0.471, 0.771, 0.4717, 0.7733, 0.471, 0.771, 0.4723, 0.7714, 0.4717, 0.7733, 0.4723, 0.7714, 0.4733, 0.7718, 0.4717, 0.7733, 0.6934, 0.4308, 0.6941, 0.4318, 0.6927, 0.4329, 0.6941, 0.4318, 0.6948, 0.4328, 0.6927, 0.4329, 0.6948, 0.4328, 0.6955, 0.4337, 0.6927, 0.4329, 0.3424, 0.3142, 0.3431, 0.3132, 0.3446, 0.3142, 0.3431, 0.3132, 0.3439, 0.3122, 0.3446, 0.3142, 0.3439, 0.3122, 0.3445, 0.3113, 0.3446, 0.3142, 0.3399, 0.6841, 0.3388, 0.6837, 0.3393, 0.6819, 0.3388, 0.6837, 0.3376, 0.6833, 0.3393, 0.6819, 0.3376, 0.6833, 0.3366, 0.6829, 0.3393, 0.6819, 0.6925, 0.5721, 0.6925, 0.5733, 0.6906, 0.5734, 0.6925, 0.5733, 0.6924, 0.5746, 0.6906, 0.5734, 0.6924, 0.5746, 0.6924, 0.5756, 0.6906, 0.5734, 0.477, 0.2714, 0.4782, 0.2711, 0.4789, 0.2727, 0.4782, 0.2711, 0.4794, 0.2707, 0.4789, 0.2727, 0.4794, 0.2707, 0.4804, 0.2703, 0.4789, 0.2727, 0.2577, 0.5692, 0.257, 0.5682, 0.2584, 0.5671, 0.257, 0.5682, 0.2562, 0.5672, 0.2584, 0.5671, 0.2562, 0.5672, 0.2556, 0.5663, 0.2584, 0.5671, 0.6087, 0.6858, 0.608, 0.6868, 0.6064, 0.6858, 0.608, 0.6868, 0.6072, 0.6878, 0.6064, 0.6858, 0.6072, 0.6878, 0.6065, 0.6887, 0.6064, 0.6858, 0.6111, 0.3159, 0.6122, 0.3163, 0.6118, 0.3181, 0.6122, 0.3163, 0.6135, 0.3167, 0.6118, 0.3181, 0.6135, 0.3167, 0.6145, 0.3171, 0.6118, 0.3181, 0.2586, 0.4279, 0.2586, 0.4267, 0.2604, 0.4266, 0.2586, 0.4267, 0.2586, 0.4254, 0.2604, 0.4266, 0.2586, 0.4254, 0.2586, 0.4244, 0.2604, 0.4266, 0.474, 0.7286, 0.4729, 0.7289, 0.4722, 0.7273, 0.4729, 0.7289, 0.4717, 0.7293, 0.4722, 0.7273, 0.4717, 0.7293, 0.4706, 0.7297, 0.4722, 0.7273, 0.6196, 0.3103, 0.6189, 0.3093, 0.6197, 0.3071, 0.6189, 0.3093, 0.6181, 0.3082, 0.6197, 0.3071, 0.6181, 0.3082, 0.6175, 0.3074, 0.6197, 0.3071, 0.6304, 0.2903, 0.6315, 0.2907, 0.631, 0.2926, 0.6315, 0.2907, 0.6328, 0.2912, 0.631, 0.2926, 0.6328, 0.2912, 0.6339, 0.2915, 0.631, 0.2926, 0.2506, 0.4216, 0.2499, 0.4226, 0.2475, 0.4225, 0.2499, 0.4226, 0.2491, 0.4236, 0.2475, 0.4225, 0.2491, 0.4236, 0.2485, 0.4245, 0.2475, 0.4225, 0.2283, 0.4175, 0.2283, 0.4163, 0.2302, 0.4162, 0.2283, 0.4163, 0.2283, 0.4149, 0.2302, 0.4162, 0.2283, 0.4149, 0.2283, 0.4138, 0.2302, 0.4162, 0.4705, 0.7381, 0.4716, 0.7385, 0.4723, 0.7408, 0.4716, 0.7385, 0.4729, 0.739, 0.4723, 0.7408, 0.4729, 0.739, 0.4739, 0.7393, 0.4723, 0.7408, 0.4735, 0.7606, 0.4723, 0.761, 0.4716, 0.7592, 0.4723, 0.761, 0.471, 0.7614, 0.4716, 0.7592, 0.471, 0.7614, 0.4699, 0.7617, 0.4716, 0.7592, 0.6271, 0.7121, 0.6263, 0.713, 0.6247, 0.712, 0.6263, 0.713, 0.6255, 0.7141, 0.6247, 0.712, 0.6255, 0.7141, 0.6249, 0.715, 0.6247, 0.712, 0.227, 0.5786, 0.2263, 0.5776, 0.2278, 0.5764, 0.2263, 0.5776, 0.2255, 0.5765, 0.2278, 0.5764, 0.2255, 0.5765, 0.2249, 0.5756, 0.2278, 0.5764, 0.4776, 0.2394, 0.4787, 0.239, 0.4794, 0.2408, 0.4787, 0.239, 0.48, 0.2386, 0.4794, 0.2408, 0.48, 0.2386, 0.4811, 0.2383, 0.4794, 0.2408, 0.7228, 0.5825, 0.7228, 0.5837, 0.7208, 0.5838, 0.7228, 0.5837, 0.7227, 0.5851, 0.7208, 0.5838, 0.7227, 0.5851, 0.7227, 0.5862, 0.7208, 0.5838, 0.3207, 0.7097, 0.3195, 0.7093, 0.32, 0.7074, 0.3195, 0.7093, 0.3182, 0.7088, 0.32, 0.7074, 0.3182, 0.7088, 0.3172, 0.7085, 0.32, 0.7074, 0.324, 0.2879, 0.3247, 0.287, 0.3263, 0.288, 0.3247, 0.287, 0.3255, 0.2859, 0.3263, 0.288, 0.3255, 0.2859, 0.3262, 0.285, 0.3263, 0.288, 0.7241, 0.4214, 0.7248, 0.4224, 0.7233, 0.4236, 0.7248, 0.4224, 0.7255, 0.4235, 0.7233, 0.4236, 0.7255, 0.4235, 0.7262, 0.4244, 0.7233, 0.4236, 0.7036, 0.4312, 0.7036, 0.43, 0.7056, 0.4286, 0.7036, 0.43, 0.7036, 0.4287, 0.7056, 0.4286, 0.7036, 0.4287, 0.7036, 0.4276, 0.7056, 0.4286, 0.3396, 0.3044, 0.3385, 0.3047, 0.3366, 0.3033, 0.3385, 0.3047, 0.3372, 0.3051, 0.3366, 0.3033, 0.3372, 0.3051, 0.3362, 0.3054, 0.3366, 0.3033, 0.3315, 0.6897, 0.3322, 0.6907, 0.3314, 0.6929, 0.3322, 0.6907, 0.3329, 0.6918, 0.3314, 0.6929, 0.3329, 0.6918, 0.3335, 0.6926, 0.3314, 0.6929, 0.7005, 0.5784, 0.7012, 0.5774, 0.7036, 0.5775, 0.7012, 0.5774, 0.702, 0.5764, 0.7036, 0.5775, 0.702, 0.5764, 0.7026, 0.5755, 0.7036, 0.5775, 0.4806, 0.2619, 0.4794, 0.2615, 0.4787, 0.2592, 0.4794, 0.2615, 0.4782, 0.261, 0.4787, 0.2592, 0.4782, 0.261, 0.4772, 0.2607, 0.4787, 0.2592, 0.2475, 0.5688, 0.2475, 0.57, 0.2455, 0.5714, 0.2475, 0.57, 0.2475, 0.5713, 0.2455, 0.5714, 0.2475, 0.5713, 0.2474, 0.5724, 0.2455, 0.5714, 0.6114, 0.6956, 0.6126, 0.6953, 0.6145, 0.6967, 0.6126, 0.6953, 0.6138, 0.6949, 0.6145, 0.6967, 0.6138, 0.6949, 0.6148, 0.6946, 0.6145, 0.6967, 0.6998, 0.1892, 0.766, 0.09439, 0.7681, 0.09506, 0.7014, 0.1898, 0.7014, 0.1898, 0.7681, 0.09506, 0.7702, 0.09662, 0.7031, 0.191, 0.7031, 0.191, 0.7702, 0.09662, 0.7715, 0.09838, 0.704, 0.1923, 0.1107, 0.3827, 3.957e-07, 0.3491, 3.985e-07, 0.3469, 0.1107, 0.381, 0.1107, 0.381, 3.985e-07, 0.3469, 0.0008231, 0.3444, 0.1113, 0.3791, 0.1113, 0.3791, 0.0008231, 0.3444, 0.002101, 0.3426, 0.1123, 0.3778, 0.4767, 0.8833, 0.4789, 0.9989, 0.4769, 0.9996, 0.4751, 0.8838, 0.4751, 0.8838, 0.4769, 0.9996, 0.4742, 0.9996, 0.4731, 0.8838, 0.4731, 0.8838, 0.4742, 0.9996, 0.4721, 0.9989, 0.4715, 0.8832, 0.6493, 0.2652, 0.6998, 0.1892, 0.7014, 0.1898, 0.6505, 0.2657, 0.6505, 0.2657, 0.7014, 0.1898, 0.7031, 0.191, 0.6518, 0.2666, 0.6518, 0.2666, 0.7031, 0.191, 0.704, 0.1923, 0.6525, 0.2676, 0.9511, 0.3491, 0.8412, 0.3854, 0.8413, 0.3837, 0.9511, 0.3469, 0.9511, 0.3469, 0.8413, 0.3837, 0.8406, 0.3818, 0.9502, 0.3444, 0.9502, 0.3444, 0.8406, 0.3818, 0.8397, 0.3804, 0.949, 0.3426, 0.1986, 0.4073, 0.1107, 0.3827, 0.1107, 0.381, 0.1986, 0.406, 0.1986, 0.406, 0.1107, 0.381, 0.1113, 0.3791, 0.1991, 0.4045, 0.1991, 0.4045, 0.1113, 0.3791, 0.1123, 0.3778, 0.1998, 0.4035, 0.185, 0.09438, 0.2535, 0.1876, 0.2519, 0.1881, 0.183, 0.09506, 0.183, 0.09506, 0.2519, 0.1881, 0.2503, 0.1893, 0.1808, 0.09662, 0.1808, 0.09662, 0.2503, 0.1893, 0.2493, 0.1907, 0.1795, 0.09838, 0.4729, 0.7921, 0.4767, 0.8833, 0.4751, 0.8838, 0.4717, 0.7924, 0.4717, 0.7924, 0.4751, 0.8838, 0.4731, 0.8838, 0.4702, 0.7924, 0.4702, 0.7924, 0.4731, 0.8838, 0.4715, 0.8832, 0.469, 0.792, 0.1795, 0.9016, 0.247, 0.8077, 0.248, 0.809, 0.1808, 0.9034, 0.1808, 0.9034, 0.248, 0.809, 0.2497, 0.8102, 0.183, 0.9049, 0.183, 0.9049, 0.2497, 0.8102, 0.2512, 0.8108, 0.185, 0.9056, 0.949, 0.6574, 0.8388, 0.6222, 0.8398, 0.6209, 0.9502, 0.6556, 0.9502, 0.6556, 0.8398, 0.6209, 0.8404, 0.619, 0.9511, 0.6531, 0.9511, 0.6531, 0.8404, 0.619, 0.8404, 0.6173, 0.9511, 0.6509, 0.4789, 0.001104, 0.4795, 0.1168, 0.478, 0.1162, 0.4769, 0.0004325, 0.4769, 0.0004325, 0.478, 0.1162, 0.4759, 0.1162, 0.4742, 0.0004325, 0.4742, 0.0004325, 0.4759, 0.1162, 0.4743, 0.1167, 0.4721, 0.001104, 4.63e-09, 0.6509, 0.1098, 0.6146, 0.1098, 0.6163, 1.813e-09, 0.6531, 1.813e-09, 0.6531, 0.1098, 0.6163, 0.1104, 0.6182, 0.0008227, 0.6556, 0.0008227, 0.6556, 0.1104, 0.6182, 0.1114, 0.6196, 0.002101, 0.6574, 0.766, 0.9056, 0.6975, 0.8124, 0.6991, 0.8119, 0.7681, 0.9049, 0.7681, 0.9049, 0.6991, 0.8119, 0.7008, 0.8107, 0.7702, 0.9034, 0.7702, 0.9034, 0.7008, 0.8107, 0.7018, 0.8093, 0.7715, 0.9016, 0.8412, 0.3854, 0.7553, 0.416, 0.7553, 0.4148, 0.8413, 0.3837, 0.8413, 0.3837, 0.7553, 0.4148, 0.7548, 0.4133, 0.8406, 0.3818, 0.8406, 0.3818, 0.7548, 0.4133, 0.7541, 0.4122, 0.8397, 0.3804, 0.2535, 0.1876, 0.3092, 0.2599, 0.308, 0.2603, 0.2519, 0.1881, 0.2519, 0.1881, 0.308, 0.2603, 0.3067, 0.2612, 0.2503, 0.1893, 0.2503, 0.1893, 0.3067, 0.2612, 0.306, 0.2622, 0.2493, 0.1907, 0.247, 0.8077, 0.2986, 0.7324, 0.2993, 0.7334, 0.248, 0.809, 0.248, 0.809, 0.2993, 0.7334, 0.3005, 0.7343, 0.2497, 0.8102, 0.2497, 0.8102, 0.3005, 0.7343, 0.3018, 0.7348, 0.2512, 0.8108, 0.8388, 0.6222, 0.7512, 0.5965, 0.752, 0.5955, 0.8398, 0.6209, 0.8398, 0.6209, 0.752, 0.5955, 0.7525, 0.594, 0.8404, 0.619, 0.8404, 0.619, 0.7525, 0.594, 0.7525, 0.5927, 0.8404, 0.6173, 0.4795, 0.1168, 0.4821, 0.208, 0.4809, 0.2076, 0.478, 0.1162, 0.478, 0.1162, 0.4809, 0.2076, 0.4793, 0.2076, 0.4759, 0.1162, 0.4759, 0.1162, 0.4793, 0.2076, 0.4781, 0.2079, 0.4743, 0.1167, 0.1098, 0.6146, 0.1958, 0.584, 0.1958, 0.5853, 0.1098, 0.6163, 0.1098, 0.6163, 0.1958, 0.5853, 0.1962, 0.5867, 0.1104, 0.6182, 0.1104, 0.6182, 0.1962, 0.5867, 0.197, 0.5878, 0.1114, 0.6196, 0.6975, 0.8124, 0.6418, 0.7401, 0.6431, 0.7397, 0.6991, 0.8119, 0.6991, 0.8119, 0.6431, 0.7397, 0.6443, 0.7388, 0.7008, 0.8107, 0.7008, 0.8107, 0.6443, 0.7388, 0.6451, 0.7378, 0.7018, 0.8093, 0.7005, 0.5784, 0.6913, 0.5756, 0.692, 0.5746, 0.7012, 0.5774, 0.7012, 0.5774, 0.692, 0.5746, 0.6925, 0.5733, 0.7017, 0.576, 0.7017, 0.576, 0.6925, 0.5733, 0.6925, 0.5721, 0.7017, 0.5748, 0.6934, 0.4308, 0.7024, 0.4276, 0.7031, 0.4286, 0.6941, 0.4318, 0.6941, 0.4318, 0.7031, 0.4286, 0.7036, 0.43, 0.6945, 0.4331, 0.6945, 0.4331, 0.7036, 0.43, 0.7036, 0.4312, 0.6945, 0.4343, 0.7228, 0.5825, 0.7324, 0.5853, 0.7323, 0.5866, 0.7228, 0.5837, 0.7228, 0.5837, 0.7323, 0.5866, 0.7318, 0.588, 0.7223, 0.5851, 0.7223, 0.5851, 0.7318, 0.588, 0.7311, 0.5891, 0.7215, 0.5861, 0.6299, 0.7223, 0.6239, 0.7143, 0.6251, 0.7139, 0.6311, 0.7219, 0.6311, 0.7219, 0.6251, 0.7139, 0.6263, 0.713, 0.6324, 0.721, 0.6324, 0.721, 0.6263, 0.713, 0.6271, 0.7121, 0.6332, 0.72, 0.4806, 0.2619, 0.4807, 0.2715, 0.4796, 0.2711, 0.4794, 0.2615, 0.4794, 0.2615, 0.4796, 0.2711, 0.4782, 0.2711, 0.4779, 0.2614, 0.4779, 0.2614, 0.4782, 0.2711, 0.477, 0.2714, 0.4767, 0.2618, 0.3424, 0.3142, 0.3365, 0.3066, 0.3372, 0.3056, 0.3431, 0.3132, 0.3431, 0.3132, 0.3372, 0.3056, 0.3385, 0.3047, 0.3443, 0.3124, 0.3443, 0.3124, 0.3385, 0.3047, 0.3396, 0.3044, 0.3454, 0.3121, 0.4776, 0.2394, 0.4773, 0.2294, 0.4785, 0.229, 0.4787, 0.239, 0.4787, 0.239, 0.4785, 0.229, 0.4801, 0.229, 0.4802, 0.239, 0.4802, 0.239, 0.4801, 0.229, 0.4813, 0.2294, 0.4814, 0.2394, 0.6392, 0.2845, 0.6335, 0.2926, 0.6327, 0.2916, 0.6385, 0.2834, 0.6385, 0.2834, 0.6327, 0.2916, 0.6315, 0.2907, 0.6372, 0.2825, 0.6372, 0.2825, 0.6315, 0.2907, 0.6304, 0.2903, 0.636, 0.2821, 0.2475, 0.5688, 0.2566, 0.5657, 0.2565, 0.5669, 0.2475, 0.57, 0.2475, 0.57, 0.2565, 0.5669, 0.257, 0.5682, 0.2479, 0.5714, 0.2479, 0.5714, 0.257, 0.5682, 0.2577, 0.5692, 0.2486, 0.5724, 0.3399, 0.6841, 0.3345, 0.692, 0.3334, 0.6916, 0.3388, 0.6837, 0.3388, 0.6837, 0.3334, 0.6916, 0.3322, 0.6907, 0.3377, 0.6828, 0.3377, 0.6828, 0.3322, 0.6907, 0.3315, 0.6897, 0.337, 0.6819, 0.2164, 0.5781, 0.2259, 0.5749, 0.2259, 0.5762, 0.2164, 0.5794, 0.2164, 0.5794, 0.2259, 0.5762, 0.2263, 0.5776, 0.2169, 0.5809, 0.2169, 0.5809, 0.2263, 0.5776, 0.227, 0.5786, 0.2176, 0.5819, 0.3207, 0.7097, 0.315, 0.7179, 0.3138, 0.7175, 0.3195, 0.7093, 0.3195, 0.7093, 0.3138, 0.7175, 0.3126, 0.7166, 0.3183, 0.7084, 0.3183, 0.7084, 0.3126, 0.7166, 0.3119, 0.7155, 0.3176, 0.7074, 0.474, 0.7286, 0.4743, 0.7382, 0.4731, 0.7386, 0.4729, 0.7289, 0.4729, 0.7289, 0.4731, 0.7386, 0.4716, 0.7385, 0.4715, 0.7289, 0.4715, 0.7289, 0.4716, 0.7385, 0.4705, 0.7381, 0.4703, 0.7285, 0.324, 0.2879, 0.3179, 0.28, 0.3187, 0.279, 0.3247, 0.287, 0.3247, 0.287, 0.3187, 0.279, 0.3199, 0.2781, 0.3259, 0.2861, 0.3259, 0.2861, 0.3199, 0.2781, 0.3211, 0.2777, 0.3271, 0.2857, 0.6087, 0.6858, 0.6146, 0.6934, 0.6138, 0.6944, 0.608, 0.6868, 0.608, 0.6868, 0.6138, 0.6944, 0.6126, 0.6953, 0.6068, 0.6876, 0.6068, 0.6876, 0.6126, 0.6953, 0.6114, 0.6956, 0.6057, 0.6879, 0.2586, 0.4279, 0.2494, 0.4252, 0.2494, 0.424, 0.2586, 0.4267, 0.2586, 0.4267, 0.2494, 0.424, 0.2499, 0.4226, 0.2591, 0.4254, 0.2591, 0.4254, 0.2499, 0.4226, 0.2506, 0.4216, 0.2598, 0.4244, 0.7241, 0.4214, 0.7334, 0.4181, 0.7342, 0.4191, 0.7248, 0.4224, 0.7248, 0.4224, 0.7342, 0.4191, 0.7346, 0.4206, 0.7252, 0.4238, 0.7252, 0.4238, 0.7346, 0.4206, 0.7346, 0.4219, 0.7252, 0.4251, 0.6111, 0.3159, 0.6165, 0.308, 0.6177, 0.3084, 0.6122, 0.3163, 0.6122, 0.3163, 0.6177, 0.3084, 0.6189, 0.3093, 0.6134, 0.3172, 0.6134, 0.3172, 0.6189, 0.3093, 0.6196, 0.3103, 0.6141, 0.3182, 0.4735, 0.7606, 0.4738, 0.7706, 0.4726, 0.771, 0.4723, 0.761, 0.4723, 0.761, 0.4726, 0.771, 0.471, 0.771, 0.4708, 0.761, 0.4708, 0.761, 0.471, 0.771, 0.4698, 0.7706, 0.4697, 0.7606, 0.2283, 0.4175, 0.2187, 0.4147, 0.2187, 0.4134, 0.2283, 0.4163, 0.2283, 0.4163, 0.2187, 0.4134, 0.2192, 0.412, 0.2288, 0.4149, 0.2288, 0.4149, 0.2192, 0.412, 0.22, 0.4109, 0.2295, 0.4139, 0.949, 0.6574, 0.7715, 0.9016, 0.7018, 0.8093, 0.8388, 0.6222])
me_circle_001.materials.append(mat_base)
me_circle_001.use_remesh_fix_poles = True
me_circle_001.use_remesh_preserve_attributes = False
me_circle_001.update()

# ---- objects
ob_circle_001 = bpy.data.objects.new('Circle.001', me_circle_001)

# ---- transforms, parenting, visibility, modifiers, constraints
ob_circle_001.location = (0.0, 0.0, 0.0)
_m = ob_circle_001.modifiers.new('Auto Smooth', 'NODES')
_m.node_group = ng_auto_smooth
_gi = [s.identifier for s in ng_auto_smooth.interface.items_tree if s.item_type == 'SOCKET' and s.in_out == 'INPUT']
_m[_gi[1]] = 0.5236  # Angle

# ---- collection membership
col_collection.objects.link(ob_circle_001)

# ---- scene / render settings (as saved in the file)
scene.frame_start = 1; scene.frame_end = 250; scene.frame_set(1)
scene.render.engine = 'BLENDER_EEVEE_NEXT'
scene.cycles.use_denoising = False
scene.cycles.samples = 128
scene.cycles.sampling_pattern = 'TABULATED_SOBOL'
scene.cycles.use_adaptive_sampling = False
scene.cycles.use_light_tree = False
scene.view_settings.view_transform = 'Filmic'
bpy.context.view_layer.update()

# ---- added for rendering (the .blend has no active camera and no usable light): camera, sun
cam_auto = bpy.data.cameras.new('AutoCamera')
cam_auto.lens = 50.0
cam_auto.sensor_width = 36.0
cam_auto.clip_end = 1000.0
ob_auto_camera = bpy.data.objects.new('AutoCamera', cam_auto)
scene.collection.objects.link(ob_auto_camera)
ob_auto_camera.location = (5.19801, -6.23761, 4.69125)
ob_auto_camera.rotation_euler = (1.09748, -7.21219e-08, 0.694738)
scene.camera = ob_auto_camera
light_auto_sun = bpy.data.lights.new('AutoSun', 'SUN')
light_auto_sun.energy = 3.0
light_auto_sun.angle = 0.0523599
ob_auto_sun = bpy.data.objects.new('AutoSun', light_auto_sun)
scene.collection.objects.link(ob_auto_sun)
ob_auto_sun.rotation_euler = (0.872665, 0.174533, 0.523599)
bpy.context.view_layer.update()
